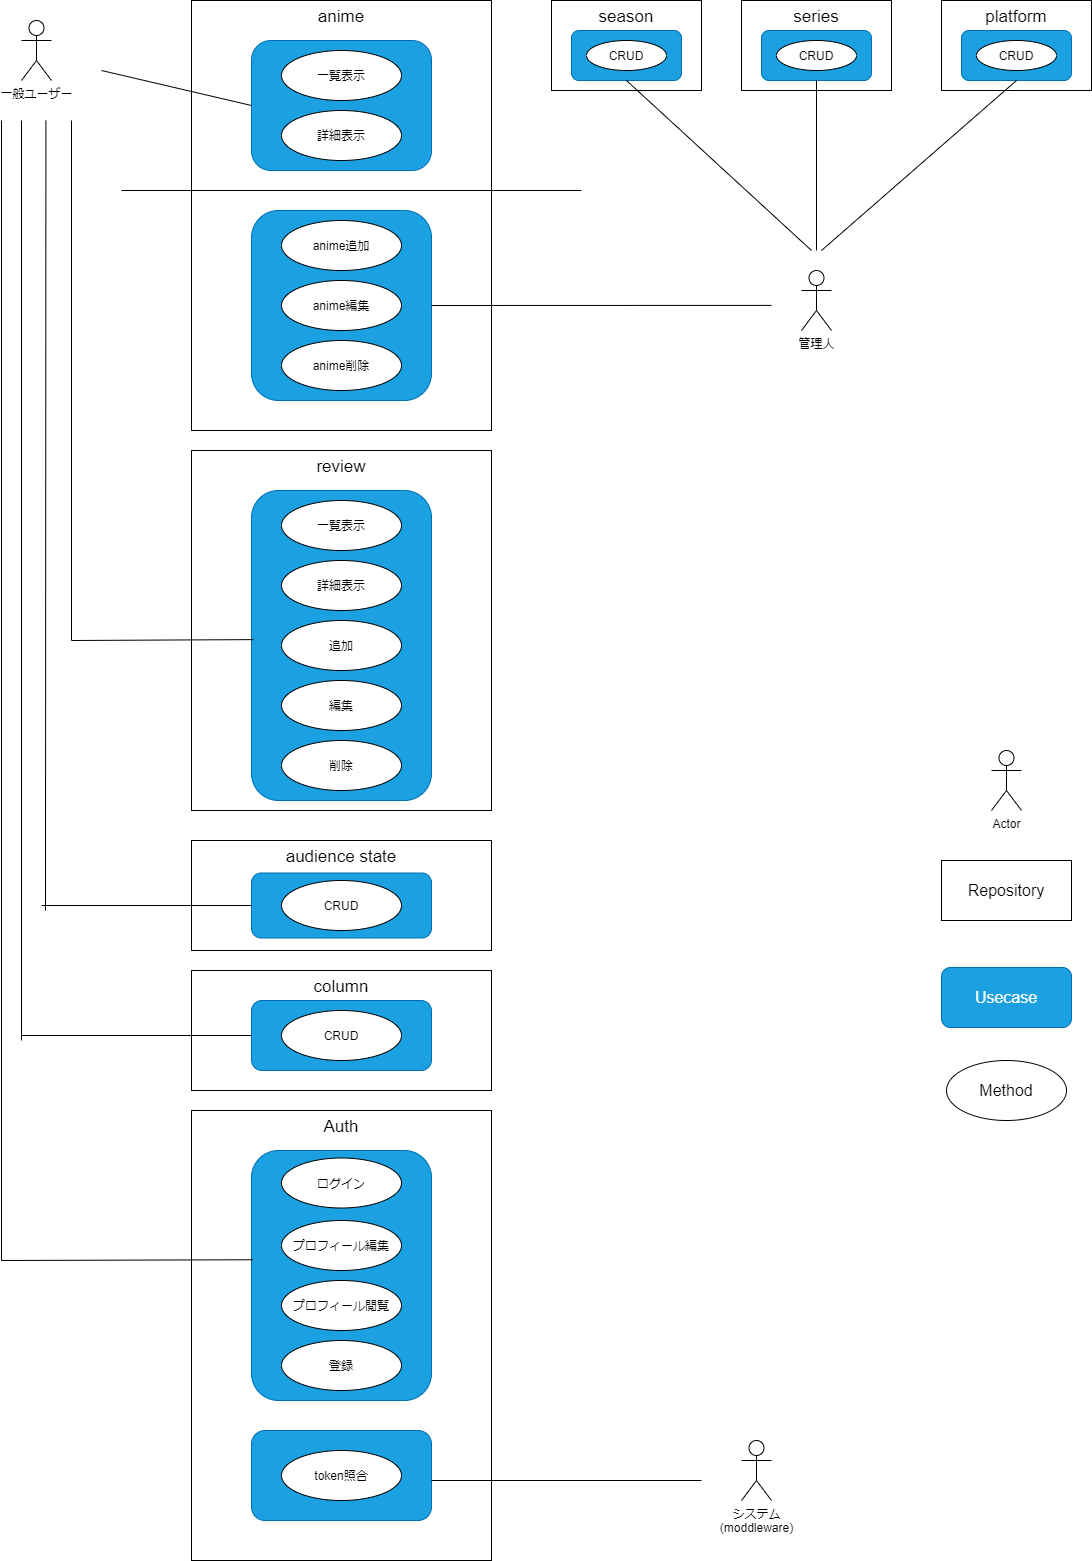

The diagram above was exported from draw.io. Its source (the exported page's mxGraphModel, read from the mxfile embedded in the PNG):
<mxGraphModel dx="1808" dy="878" grid="1" gridSize="10" guides="1" tooltips="1" connect="1" arrows="1" fold="1" page="1" pageScale="1" pageWidth="1169" pageHeight="1654" background="#ffffff" math="0" shadow="0">
  <root>
    <mxCell id="0" />
    <mxCell id="1" parent="0" />
    <mxCell id="45" value="season" style="rounded=0;whiteSpace=wrap;html=1;fontSize=17;verticalAlign=top;" parent="1" vertex="1">
      <mxGeometry x="590" y="70" width="150" height="90" as="geometry" />
    </mxCell>
    <mxCell id="46" value="series" style="rounded=0;whiteSpace=wrap;html=1;fontSize=17;verticalAlign=top;" parent="1" vertex="1">
      <mxGeometry x="780" y="70" width="150" height="90" as="geometry" />
    </mxCell>
    <mxCell id="47" value="platform" style="rounded=0;whiteSpace=wrap;html=1;fontSize=17;verticalAlign=top;" parent="1" vertex="1">
      <mxGeometry x="980" y="70" width="150" height="90" as="geometry" />
    </mxCell>
    <mxCell id="93" value="" style="rounded=1;whiteSpace=wrap;html=1;fillColor=#1ba1e2;strokeColor=#006EAF;fontColor=#ffffff;" parent="1" vertex="1">
      <mxGeometry x="610" y="100" width="110" height="50" as="geometry" />
    </mxCell>
    <mxCell id="95" value="" style="rounded=1;whiteSpace=wrap;html=1;fillColor=#1ba1e2;strokeColor=#006EAF;fontColor=#ffffff;" parent="1" vertex="1">
      <mxGeometry x="800" y="100" width="110" height="50" as="geometry" />
    </mxCell>
    <mxCell id="96" value="" style="rounded=1;whiteSpace=wrap;html=1;fillColor=#1ba1e2;strokeColor=#006EAF;fontColor=#ffffff;" parent="1" vertex="1">
      <mxGeometry x="1000" y="100" width="110" height="50" as="geometry" />
    </mxCell>
    <mxCell id="63" value="Auth" style="rounded=0;whiteSpace=wrap;html=1;fontSize=17;verticalAlign=top;" parent="1" vertex="1">
      <mxGeometry x="230" y="1180" width="300" height="450" as="geometry" />
    </mxCell>
    <mxCell id="91" value="" style="rounded=1;whiteSpace=wrap;html=1;fillColor=#1ba1e2;strokeColor=#006EAF;fontColor=#ffffff;" parent="1" vertex="1">
      <mxGeometry x="290" y="1500" width="180" height="90" as="geometry" />
    </mxCell>
    <mxCell id="90" value="" style="rounded=1;whiteSpace=wrap;html=1;fillColor=#1ba1e2;strokeColor=#006EAF;fontColor=#ffffff;" parent="1" vertex="1">
      <mxGeometry x="290" y="1220" width="180" height="250" as="geometry" />
    </mxCell>
    <mxCell id="54" value="column" style="rounded=0;whiteSpace=wrap;html=1;fontSize=17;verticalAlign=top;" parent="1" vertex="1">
      <mxGeometry x="230" y="1040" width="300" height="120" as="geometry" />
    </mxCell>
    <mxCell id="89" value="" style="rounded=1;whiteSpace=wrap;html=1;fillColor=#1ba1e2;strokeColor=#006EAF;fontColor=#ffffff;" parent="1" vertex="1">
      <mxGeometry x="290" y="1070" width="180" height="70" as="geometry" />
    </mxCell>
    <mxCell id="56" value="audience state" style="rounded=0;whiteSpace=wrap;html=1;fontSize=17;verticalAlign=top;" parent="1" vertex="1">
      <mxGeometry x="230" y="910" width="300" height="110" as="geometry" />
    </mxCell>
    <mxCell id="88" value="" style="rounded=1;whiteSpace=wrap;html=1;fillColor=#1ba1e2;strokeColor=#006EAF;fontColor=#ffffff;" parent="1" vertex="1">
      <mxGeometry x="290" y="942.5" width="180" height="65" as="geometry" />
    </mxCell>
    <mxCell id="31" value="review" style="rounded=0;whiteSpace=wrap;html=1;fontSize=17;verticalAlign=top;" parent="1" vertex="1">
      <mxGeometry x="230" y="520" width="300" height="360" as="geometry" />
    </mxCell>
    <mxCell id="83" value="" style="rounded=1;whiteSpace=wrap;html=1;fillColor=#1ba1e2;strokeColor=#006EAF;fontColor=#ffffff;" parent="1" vertex="1">
      <mxGeometry x="290" y="560" width="180" height="310" as="geometry" />
    </mxCell>
    <mxCell id="8" value="anime" style="rounded=0;whiteSpace=wrap;html=1;fontSize=17;verticalAlign=top;" parent="1" vertex="1">
      <mxGeometry x="230" y="70" width="300" height="430" as="geometry" />
    </mxCell>
    <mxCell id="80" value="" style="rounded=1;whiteSpace=wrap;html=1;fillColor=#1ba1e2;strokeColor=#006EAF;fontColor=#ffffff;" parent="1" vertex="1">
      <mxGeometry x="290" y="280" width="180" height="190" as="geometry" />
    </mxCell>
    <mxCell id="79" value="" style="rounded=1;whiteSpace=wrap;html=1;fillColor=#1ba1e2;strokeColor=#006EAF;fontColor=#ffffff;" parent="1" vertex="1">
      <mxGeometry x="290" y="110" width="180" height="130" as="geometry" />
    </mxCell>
    <mxCell id="2" value="一般ユーザー" style="shape=umlActor;verticalLabelPosition=bottom;verticalAlign=top;html=1;outlineConnect=0;" parent="1" vertex="1">
      <mxGeometry x="60" y="90" width="30" height="60" as="geometry" />
    </mxCell>
    <mxCell id="5" value="一覧表示" style="ellipse;whiteSpace=wrap;html=1;" parent="1" vertex="1">
      <mxGeometry x="320" y="120" width="120" height="50" as="geometry" />
    </mxCell>
    <mxCell id="6" value="詳細表示" style="ellipse;whiteSpace=wrap;html=1;" parent="1" vertex="1">
      <mxGeometry x="320" y="180" width="120" height="50" as="geometry" />
    </mxCell>
    <mxCell id="9" value="anime追加" style="ellipse;whiteSpace=wrap;html=1;" parent="1" vertex="1">
      <mxGeometry x="320" y="290" width="120" height="50" as="geometry" />
    </mxCell>
    <mxCell id="12" value="anime編集" style="ellipse;whiteSpace=wrap;html=1;" parent="1" vertex="1">
      <mxGeometry x="320" y="350" width="120" height="50" as="geometry" />
    </mxCell>
    <mxCell id="13" value="anime削除" style="ellipse;whiteSpace=wrap;html=1;" parent="1" vertex="1">
      <mxGeometry x="320" y="410" width="120" height="50" as="geometry" />
    </mxCell>
    <mxCell id="24" value="" style="endArrow=none;html=1;fontSize=17;entryX=0;entryY=0.5;entryDx=0;entryDy=0;" parent="1" target="79" edge="1">
      <mxGeometry width="50" height="50" relative="1" as="geometry">
        <mxPoint x="140" y="140" as="sourcePoint" />
        <mxPoint x="250" y="180" as="targetPoint" />
      </mxGeometry>
    </mxCell>
    <mxCell id="25" value="管理人" style="shape=umlActor;verticalLabelPosition=bottom;verticalAlign=top;html=1;outlineConnect=0;" parent="1" vertex="1">
      <mxGeometry x="840" y="340" width="30" height="60" as="geometry" />
    </mxCell>
    <mxCell id="29" value="" style="endArrow=none;html=1;fontSize=17;entryX=1;entryY=0.5;entryDx=0;entryDy=0;" parent="1" target="80" edge="1">
      <mxGeometry width="50" height="50" relative="1" as="geometry">
        <mxPoint x="810" y="374.88" as="sourcePoint" />
        <mxPoint x="510" y="375" as="targetPoint" />
      </mxGeometry>
    </mxCell>
    <mxCell id="32" value="詳細表示" style="ellipse;whiteSpace=wrap;html=1;" parent="1" vertex="1">
      <mxGeometry x="320" y="630" width="120" height="50" as="geometry" />
    </mxCell>
    <mxCell id="33" value="一覧表示" style="ellipse;whiteSpace=wrap;html=1;" parent="1" vertex="1">
      <mxGeometry x="320" y="570" width="120" height="50" as="geometry" />
    </mxCell>
    <mxCell id="34" value="追加" style="ellipse;whiteSpace=wrap;html=1;" parent="1" vertex="1">
      <mxGeometry x="320" y="690" width="120" height="50" as="geometry" />
    </mxCell>
    <mxCell id="35" value="編集" style="ellipse;whiteSpace=wrap;html=1;" parent="1" vertex="1">
      <mxGeometry x="320" y="750" width="120" height="50" as="geometry" />
    </mxCell>
    <mxCell id="36" value="削除" style="ellipse;whiteSpace=wrap;html=1;" parent="1" vertex="1">
      <mxGeometry x="320" y="810" width="120" height="50" as="geometry" />
    </mxCell>
    <mxCell id="37" value="" style="endArrow=none;html=1;fontSize=17;" parent="1" edge="1">
      <mxGeometry width="50" height="50" relative="1" as="geometry">
        <mxPoint x="110" y="710" as="sourcePoint" />
        <mxPoint x="110" y="190" as="targetPoint" />
      </mxGeometry>
    </mxCell>
    <mxCell id="38" value="" style="endArrow=none;html=1;fontSize=17;exitX=0.011;exitY=0.481;exitDx=0;exitDy=0;exitPerimeter=0;" parent="1" source="83" edge="1">
      <mxGeometry width="50" height="50" relative="1" as="geometry">
        <mxPoint x="260" y="710" as="sourcePoint" />
        <mxPoint x="110" y="710" as="targetPoint" />
      </mxGeometry>
    </mxCell>
    <mxCell id="48" value="" style="endArrow=none;html=1;fontSize=17;" parent="1" edge="1">
      <mxGeometry width="50" height="50" relative="1" as="geometry">
        <mxPoint x="855" y="320" as="sourcePoint" />
        <mxPoint x="855" y="150" as="targetPoint" />
      </mxGeometry>
    </mxCell>
    <mxCell id="49" value="" style="endArrow=none;html=1;fontSize=17;entryX=0.5;entryY=1;entryDx=0;entryDy=0;" parent="1" target="93" edge="1">
      <mxGeometry width="50" height="50" relative="1" as="geometry">
        <mxPoint x="850" y="320" as="sourcePoint" />
        <mxPoint x="680" y="240" as="targetPoint" />
      </mxGeometry>
    </mxCell>
    <mxCell id="50" value="" style="endArrow=none;html=1;fontSize=17;entryX=0.5;entryY=1;entryDx=0;entryDy=0;" parent="1" target="96" edge="1">
      <mxGeometry width="50" height="50" relative="1" as="geometry">
        <mxPoint x="860" y="320" as="sourcePoint" />
        <mxPoint x="680" y="240" as="targetPoint" />
      </mxGeometry>
    </mxCell>
    <mxCell id="51" value="CRUD" style="ellipse;whiteSpace=wrap;html=1;" parent="1" vertex="1">
      <mxGeometry x="625" y="110" width="80" height="30" as="geometry" />
    </mxCell>
    <mxCell id="52" value="CRUD" style="ellipse;whiteSpace=wrap;html=1;" parent="1" vertex="1">
      <mxGeometry x="815" y="110" width="80" height="30" as="geometry" />
    </mxCell>
    <mxCell id="53" value="CRUD" style="ellipse;whiteSpace=wrap;html=1;" parent="1" vertex="1">
      <mxGeometry x="1015" y="110" width="80" height="30" as="geometry" />
    </mxCell>
    <mxCell id="55" value="CRUD" style="ellipse;whiteSpace=wrap;html=1;" parent="1" vertex="1">
      <mxGeometry x="320" y="1080" width="120" height="50" as="geometry" />
    </mxCell>
    <mxCell id="57" value="CRUD" style="ellipse;whiteSpace=wrap;html=1;" parent="1" vertex="1">
      <mxGeometry x="320" y="950" width="120" height="50" as="geometry" />
    </mxCell>
    <mxCell id="58" value="" style="endArrow=none;html=1;fontSize=17;" parent="1" edge="1">
      <mxGeometry width="50" height="50" relative="1" as="geometry">
        <mxPoint x="84" y="980" as="sourcePoint" />
        <mxPoint x="84.41" y="190" as="targetPoint" />
      </mxGeometry>
    </mxCell>
    <mxCell id="59" value="" style="endArrow=none;html=1;fontSize=17;" parent="1" edge="1">
      <mxGeometry width="50" height="50" relative="1" as="geometry">
        <mxPoint x="290" y="975" as="sourcePoint" />
        <mxPoint x="80" y="975" as="targetPoint" />
      </mxGeometry>
    </mxCell>
    <mxCell id="61" value="" style="endArrow=none;html=1;fontSize=17;" parent="1" edge="1">
      <mxGeometry width="50" height="50" relative="1" as="geometry">
        <mxPoint x="60" y="1110" as="sourcePoint" />
        <mxPoint x="60" y="190" as="targetPoint" />
      </mxGeometry>
    </mxCell>
    <mxCell id="62" value="" style="endArrow=none;html=1;fontSize=17;" parent="1" edge="1">
      <mxGeometry width="50" height="50" relative="1" as="geometry">
        <mxPoint x="60" y="1105" as="sourcePoint" />
        <mxPoint x="290" y="1105" as="targetPoint" />
      </mxGeometry>
    </mxCell>
    <mxCell id="64" value="ログイン" style="ellipse;whiteSpace=wrap;html=1;" parent="1" vertex="1">
      <mxGeometry x="320" y="1227.5" width="120" height="50" as="geometry" />
    </mxCell>
    <mxCell id="65" value="プロフィール編集" style="ellipse;whiteSpace=wrap;html=1;" parent="1" vertex="1">
      <mxGeometry x="320" y="1290" width="120" height="50" as="geometry" />
    </mxCell>
    <mxCell id="66" value="プロフィール閲覧" style="ellipse;whiteSpace=wrap;html=1;" parent="1" vertex="1">
      <mxGeometry x="320" y="1350" width="120" height="50" as="geometry" />
    </mxCell>
    <mxCell id="67" value="登録" style="ellipse;whiteSpace=wrap;html=1;" parent="1" vertex="1">
      <mxGeometry x="320" y="1410" width="120" height="50" as="geometry" />
    </mxCell>
    <mxCell id="68" value="token照合" style="ellipse;whiteSpace=wrap;html=1;" parent="1" vertex="1">
      <mxGeometry x="320" y="1520" width="120" height="50" as="geometry" />
    </mxCell>
    <mxCell id="70" value="システム&lt;br&gt;(moddleware)" style="shape=umlActor;verticalLabelPosition=bottom;verticalAlign=top;html=1;outlineConnect=0;" parent="1" vertex="1">
      <mxGeometry x="780" y="1510" width="30" height="60" as="geometry" />
    </mxCell>
    <mxCell id="71" value="" style="endArrow=none;html=1;fontSize=17;" parent="1" edge="1">
      <mxGeometry width="50" height="50" relative="1" as="geometry">
        <mxPoint x="40" y="1330" as="sourcePoint" />
        <mxPoint x="40" y="190" as="targetPoint" />
      </mxGeometry>
    </mxCell>
    <mxCell id="73" value="" style="endArrow=none;html=1;fontSize=17;entryX=0.008;entryY=0.437;entryDx=0;entryDy=0;entryPerimeter=0;" parent="1" target="90" edge="1">
      <mxGeometry width="50" height="50" relative="1" as="geometry">
        <mxPoint x="40" y="1330" as="sourcePoint" />
        <mxPoint x="250" y="1330" as="targetPoint" />
      </mxGeometry>
    </mxCell>
    <mxCell id="81" value="" style="endArrow=none;html=1;" parent="1" edge="1">
      <mxGeometry width="50" height="50" relative="1" as="geometry">
        <mxPoint x="620" y="260" as="sourcePoint" />
        <mxPoint x="160" y="260" as="targetPoint" />
      </mxGeometry>
    </mxCell>
    <mxCell id="82" style="edgeStyle=orthogonalEdgeStyle;rounded=0;orthogonalLoop=1;jettySize=auto;html=1;exitX=0.5;exitY=1;exitDx=0;exitDy=0;" parent="1" source="32" target="32" edge="1">
      <mxGeometry relative="1" as="geometry" />
    </mxCell>
    <mxCell id="84" value="&lt;font style=&quot;font-size: 16px&quot;&gt;Repository&lt;/font&gt;" style="rounded=0;whiteSpace=wrap;html=1;" parent="1" vertex="1">
      <mxGeometry x="980" y="930" width="130" height="60" as="geometry" />
    </mxCell>
    <mxCell id="85" value="Actor" style="shape=umlActor;verticalLabelPosition=bottom;verticalAlign=top;html=1;outlineConnect=0;" parent="1" vertex="1">
      <mxGeometry x="1030" y="820" width="30" height="60" as="geometry" />
    </mxCell>
    <mxCell id="86" value="&lt;font style=&quot;font-size: 16px&quot;&gt;Usecase&lt;/font&gt;" style="rounded=1;whiteSpace=wrap;html=1;fillColor=#1ba1e2;strokeColor=#006EAF;fontColor=#ffffff;" parent="1" vertex="1">
      <mxGeometry x="980" y="1037" width="130" height="60" as="geometry" />
    </mxCell>
    <mxCell id="87" value="&lt;font style=&quot;font-size: 16px&quot;&gt;Method&lt;/font&gt;" style="ellipse;whiteSpace=wrap;html=1;" parent="1" vertex="1">
      <mxGeometry x="985" y="1130" width="120" height="60" as="geometry" />
    </mxCell>
    <mxCell id="92" value="" style="endArrow=none;html=1;" parent="1" edge="1">
      <mxGeometry width="50" height="50" relative="1" as="geometry">
        <mxPoint x="470" y="1550" as="sourcePoint" />
        <mxPoint x="740" y="1550" as="targetPoint" />
      </mxGeometry>
    </mxCell>
  </root>
</mxGraphModel>